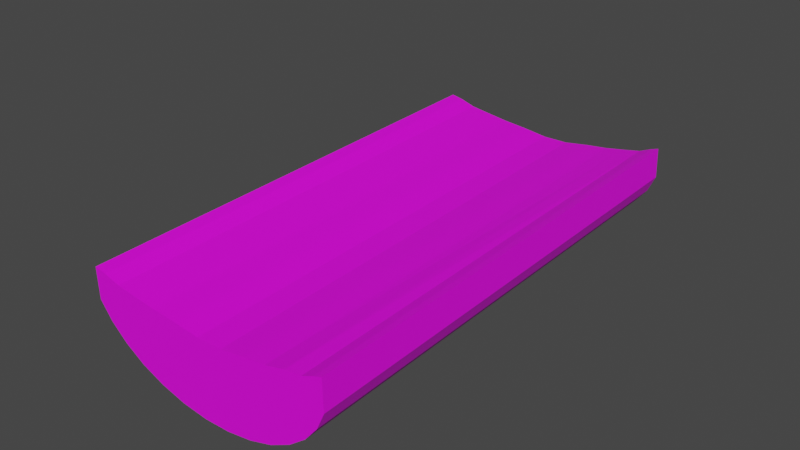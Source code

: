 # Source: HalfPipe.blend  (saved by Blender 3.6.13; exported with 4.5.12 LTS)
import bpy
from mathutils import Matrix  # noqa: F401  (used for matrix-valued properties, if any)

bpy.ops.wm.read_factory_settings(use_empty=True)
scene = bpy.context.scene
scene.name = 'Scene'

# ---- collections
col_collection = bpy.data.collections.new('Collection'); scene.collection.children.link(col_collection)

# ---- images (referenced by path relative to the original .blend; pixels are not part of the script)
import os
ASSET_DIR = os.environ.get("B2B_ASSET_DIR", "")  # directory of the original .blend (textures are referenced by path, not embedded)
HERE = os.path.dirname(os.path.abspath(__file__))  # packed textures are extracted next to this script under _unpacked/

def load_image(name, relpath, width, height, colorspace="sRGB"):
    """Load a texture the original file referenced (path relative to the .blend, or extracted next to this script)."""
    p = next((c for c in (os.path.join(HERE, relpath), os.path.join(ASSET_DIR, relpath)) if relpath and os.path.exists(c)), "")
    if p:
        img = bpy.data.images.load(p, check_existing=True)
        img.name = name
    else:  # same state as the original file: an image datablock whose file is absent (Cycles renders it pink)
        img = bpy.data.images.new(name, width, height)
        img.source = "FILE"
        img.filepath = "//" + (relpath or name)
    img.colorspace_settings.name = colorspace
    return img
img_cylinder_base_color = load_image('Cylinder Base Color', 'PlatformSmall.png', 1024, 1024, 'sRGB')

# ---- materials (node trees are filled in below, after node groups)
mat_material_001 = bpy.data.materials.new('Material.001')
mat_material_001.use_transparent_shadow = False

# ---- material node trees
mat_material_001.use_nodes = True; mat_material_001.node_tree.nodes.clear()
_N = mat_material_001.node_tree.nodes; _L = mat_material_001.node_tree.links
n0 = _N.new('ShaderNodeBsdfPrincipled'); n0.name = 'Principled BSDF'; n0.location = (10, 300)
n0.distribution = 'GGX'
n0.subsurface_method = 'RANDOM_WALK_SKIN'
n0.inputs[3].default_value = 1.45
n0.inputs[27].default_value = (0.0, 0.0, 0.0, 1.0)
n0.inputs[28].default_value = 1.0
n1 = _N.new('ShaderNodeOutputMaterial'); n1.name = 'Material Output'; n1.location = (300, 300)
n2 = _N.new('ShaderNodeTexImage'); n2.name = 'Image Texture'; n2.location = (-280, 280)
n2.image = img_cylinder_base_color
_L.new(n0.outputs[0], n1.inputs[0])
_L.new(n2.outputs[0], n0.inputs[0])
n1.is_active_output = True

# ---- world
world_world = bpy.data.worlds.new('World'); scene.world = world_world
world_world.use_nodes = True; world_world.node_tree.nodes.clear()
_N = world_world.node_tree.nodes; _L = world_world.node_tree.links
n0 = _N.new('ShaderNodeOutputWorld'); n0.name = 'World Output'; n0.location = (300, 300)
n1 = _N.new('ShaderNodeBackground'); n1.name = 'Background'; n1.location = (10, 300)
n1.inputs[0].default_value = (0.05088, 0.05088, 0.05088, 1.0)
_L.new(n1.outputs[0], n0.inputs[0])
n0.is_active_output = True
world_world.color = (0.05088, 0.05088, 0.05088)
world_world.use_sun_shadow = False
world_world.sun_shadow_jitter_overblur = 0.0

# ---- meshes
me_cylinder = bpy.data.meshes.new('Cylinder')
me_cylinder.from_pydata([(0.4784, -0.6272, -0.2171), (0.4589, -0.6584, 0.216), (0.4433, -0.5931, -0.2171), (0.4239, -0.6243, 0.2159), (0.38, -0.5412, -0.2172), (0.3606, -0.5724, 0.2159), (0.3174, -0.4622, -0.2172), (0.3058, -0.4901, 0.2159), (0.2429, -0.3655, -0.2172), (0.2234, -0.3967, 0.2158), (0.1659, -0.2521, -0.2173), (0.1465, -0.2833, 0.2158), (0.0774, -0.1314, -0.2173), (0.05794, -0.1626, 0.2157), (0.006576, 0.002924, -0.2174), (-0.01288, -0.02828, 0.2157), (-0.04382, 0.1456, -0.2174), (-0.06327, 0.1144, 0.2156), (-0.09771, 0.2803, -0.2175), (-0.1172, 0.2491, 0.2156), (-0.141, 0.407, -0.2175), (-0.1604, 0.3758, 0.2156), (-0.1785, 0.5179, -0.2175), (-0.1979, 0.4867, 0.2155), (-0.1939, 0.6152, -0.2176), (-0.2133, 0.584, 0.2155), (-0.213, 0.6839, -0.2176), (-0.2325, 0.6526, 0.2155), (0.3062, -0.7052, -0.217), (0.2867, -0.7364, 0.2161), (0.1888, -0.7058, -0.2169), (0.1693, -0.737, 0.2161), (0.06816, -0.678, -0.2169), (0.0487, -0.7092, 0.2161), (-0.05103, -0.6229, -0.2169), (-0.07049, -0.6541, 0.2162), (-0.1642, -0.5425, -0.2169), (-0.1837, -0.5738, 0.2162), (-0.2671, -0.44, -0.2169), (-0.2865, -0.4712, 0.2161), (-0.3556, -0.3193, -0.217), (-0.375, -0.3505, 0.2161), (-0.4264, -0.185, -0.217), (-0.4459, -0.2162, 0.2161), (-0.4768, -0.04233, -0.2171), (-0.4963, -0.07354, 0.216), (-0.5048, 0.1033, -0.2171), (-0.5243, 0.07209, 0.2159), (-0.5094, 0.2462, -0.2172), (-0.5289, 0.215, 0.2159), (-0.4904, 0.381, -0.2173), (-0.5098, 0.3498, 0.2158), (-0.4484, 0.5025, -0.2174), (-0.4679, 0.4713, 0.2157), (-0.3852, 0.6059, -0.2174), (-0.4047, 0.5747, 0.2156)], [], [(0, 2, 3, 1), (2, 4, 5, 3), (4, 6, 7, 5), (6, 8, 9, 7), (8, 10, 11, 9), (10, 12, 13, 11), (12, 14, 15, 13), (14, 16, 17, 15), (16, 18, 19, 17), (18, 20, 21, 19), (20, 22, 23, 21), (22, 24, 25, 23), (24, 26, 27, 25), (28, 29, 31, 30), (30, 31, 33, 32), (32, 33, 35, 34), (34, 35, 37, 36), (36, 37, 39, 38), (38, 39, 41, 40), (40, 41, 43, 42), (42, 43, 45, 44), (44, 45, 47, 46), (46, 47, 49, 48), (48, 49, 51, 50), (50, 51, 53, 52), (52, 53, 55, 54), (2, 0, 28, 30), (20, 18, 46, 48), (1, 3, 31, 29), (19, 21, 49, 47), (12, 10, 38, 40), (11, 13, 41, 39), (4, 2, 30, 32), (22, 20, 48, 50), (3, 5, 33, 31), (21, 23, 51, 49), (14, 12, 40, 42), (13, 15, 43, 41), (6, 4, 32, 34), (24, 22, 50, 52), (5, 7, 35, 33), (23, 25, 53, 51), (16, 14, 42, 44), (15, 17, 45, 43), (8, 6, 34, 36), (26, 24, 52, 54), (7, 9, 37, 35), (25, 27, 55, 53), (18, 16, 44, 46), (27, 26, 54, 55), (17, 19, 47, 45), (10, 8, 36, 38), (0, 1, 29, 28), (9, 11, 39, 37)])
_uv = me_cylinder.uv_layers.new(name='UVMap')
_uv.uv.foreach_set('vector', [0.2915, 1.0, 0.2437, 1.0, 0.2437, 0.5, 0.2915, 0.5, 0.2437, 1.0, 0.1989, 1.0, 0.1989, 0.5, 0.2437, 0.5, 0.1989, 1.0, 0.1589, 1.0, 0.1589, 0.5, 0.1989, 0.5, 0.7037, 0.5, 0.669, 0.5, 0.669, 0.0, 0.7037, 0.0, 0.669, 0.5, 0.6283, 0.5, 0.6283, 0.0, 0.669, 0.0, 0.6283, 0.5, 0.583, 0.5, 0.583, 0.0, 0.6283, 0.0, 0.583, 0.5, 0.535, 0.5, 0.535, 0.0, 0.583, 0.0, 0.535, 0.5, 0.4859, 0.5, 0.4859, 0.0, 0.535, 0.0, 0.4859, 0.5, 0.4379, 0.5, 0.4379, 0.0, 0.4859, 0.0, 0.4379, 0.5, 0.3926, 0.5, 0.3926, 0.0, 0.4379, 0.0, 0.3926, 0.5, 0.3519, 0.5, 0.3519, 0.0, 0.3926, 0.0, 0.9952, 0.5, 0.9596, 0.5, 0.9596, 0.0, 0.9952, 0.0, 0.9596, 0.5, 0.9181, 0.5, 0.9181, 0.0, 0.9596, 0.0, 0.7856, 0.5, 0.7856, 0.0, 0.8334, 0.0, 0.8334, 0.5, 0.8334, 0.5, 0.8334, 0.0, 0.8781, 0.0, 0.8781, 0.5, 0.8781, 0.5, 0.8781, 0.0, 0.9181, 0.0, 0.9181, 0.5, 0.0, 0.5, 0.0, 0.0, 0.03465, 0.0, 0.03465, 0.5, 0.03465, 0.5, 0.03465, 0.0, 0.0754, 0.0, 0.0754, 0.5, 0.0754, 0.5, 0.0754, 0.0, 0.1207, 0.0, 0.1207, 0.5, 0.1207, 0.5, 0.1207, 0.0, 0.1687, 0.0, 0.1687, 0.5, 0.1687, 0.5, 0.1687, 0.0, 0.2178, 0.0, 0.2178, 0.5, 0.2178, 0.5, 0.2178, 0.0, 0.2658, 0.0, 0.2658, 0.5, 0.2658, 0.5, 0.2658, 0.0, 0.3111, 0.0, 0.3111, 0.5, 0.3111, 0.5, 0.3111, 0.0, 0.3519, 0.0, 0.3519, 0.5, 0.0, 1.0, 0.0, 0.5, 0.03558, 0.5, 0.03558, 1.0, 0.03558, 1.0, 0.03558, 0.5, 0.07706, 0.5, 0.07706, 1.0, 0.3367, 0.5188, 0.2915, 0.5, 0.3735, 0.506, 0.4188, 0.5247, 0.4121, 0.8978, 0.4394, 0.8571, 0.5214, 0.863, 0.4942, 0.9038, 0.808, 0.5, 0.7627, 0.5188, 0.6807, 0.5247, 0.7259, 0.506, 0.6601, 0.8571, 0.6873, 0.8978, 0.6053, 0.9038, 0.578, 0.863, 0.4677, 0.7147, 0.4581, 0.6667, 0.5402, 0.6726, 0.5497, 0.7207, 0.6413, 0.6667, 0.6318, 0.7147, 0.5497, 0.7207, 0.5593, 0.6726, 0.3775, 0.546, 0.3367, 0.5188, 0.4188, 0.5247, 0.4595, 0.5519, 0.3775, 0.9325, 0.4121, 0.8978, 0.4942, 0.9038, 0.4595, 0.9384, 0.7627, 0.5188, 0.722, 0.546, 0.6399, 0.5519, 0.6807, 0.5247, 0.6873, 0.8978, 0.722, 0.9325, 0.6399, 0.9384, 0.6053, 0.9038, 0.4677, 0.7637, 0.4677, 0.7147, 0.5497, 0.7207, 0.5497, 0.7697, 0.6318, 0.7147, 0.6318, 0.7637, 0.5497, 0.7697, 0.5497, 0.7207, 0.4121, 0.5806, 0.3775, 0.546, 0.4595, 0.5519, 0.4942, 0.5866, 0.3367, 0.9597, 0.3775, 0.9325, 0.4595, 0.9384, 0.4188, 0.9657, 0.722, 0.546, 0.6873, 0.5806, 0.6053, 0.5866, 0.6399, 0.5519, 0.722, 0.9325, 0.7627, 0.9597, 0.6807, 0.9657, 0.6399, 0.9384, 0.4581, 0.8118, 0.4677, 0.7637, 0.5497, 0.7697, 0.5402, 0.8178, 0.6318, 0.7637, 0.6413, 0.8118, 0.5593, 0.8178, 0.5497, 0.7697, 0.4394, 0.6214, 0.4121, 0.5806, 0.4942, 0.5866, 0.5214, 0.6273, 0.2915, 0.9785, 0.3367, 0.9597, 0.4188, 0.9657, 0.3735, 0.9844, 0.6873, 0.5806, 0.6601, 0.6214, 0.578, 0.6273, 0.6053, 0.5866, 0.7627, 0.9597, 0.808, 0.9785, 0.7259, 0.9844, 0.6807, 0.9657, 0.4394, 0.8571, 0.4581, 0.8118, 0.5402, 0.8178, 0.5214, 0.863, 0.1589, 0.5, 0.1589, 1.0, 0.07706, 1.0, 0.07706, 0.5, 0.6413, 0.8118, 0.6601, 0.8571, 0.578, 0.863, 0.5593, 0.8178, 0.4581, 0.6667, 0.4394, 0.6214, 0.5214, 0.6273, 0.5402, 0.6726, 0.7037, 0.5, 0.7037, 0.0, 0.7856, 0.0, 0.7856, 0.5, 0.6601, 0.6214, 0.6413, 0.6667, 0.5593, 0.6726, 0.578, 0.6273])
me_cylinder.materials.append(mat_material_001)
me_cylinder.update()

# ---- objects
ob_cylinder = bpy.data.objects.new('Cylinder', me_cylinder)

# ---- transforms, parenting, visibility, modifiers, constraints
ob_cylinder.location = (0.0, 0.0, 0.0)
ob_cylinder.rotation_euler = (1.586, -1.138, -0.01076)
ob_cylinder.scale = (2.526, 2.769, 17.87)

# ---- collection membership
col_collection.objects.link(ob_cylinder)

# ---- scene / render settings (as saved in the file)
scene.frame_start = 1; scene.frame_end = 250; scene.frame_set(1)
scene.render.engine = 'BLENDER_EEVEE_NEXT'
scene.cycles.sampling_pattern = 'TABULATED_SOBOL'
scene.view_settings.view_transform = 'Filmic'
bpy.context.view_layer.update()

# ---- added for rendering (the .blend has no active camera and no usable light): camera, sun
cam_auto = bpy.data.cameras.new('AutoCamera')
cam_auto.lens = 50.0
cam_auto.sensor_width = 36.0
cam_auto.clip_end = 1000.0
ob_auto_camera = bpy.data.objects.new('AutoCamera', cam_auto)
scene.collection.objects.link(ob_auto_camera)
ob_auto_camera.location = (9.21645, -10.9986, 7.25246)
ob_auto_camera.rotation_euler = (1.09748, -7.21219e-08, 0.694738)
scene.camera = ob_auto_camera
light_auto_sun = bpy.data.lights.new('AutoSun', 'SUN')
light_auto_sun.energy = 3.0
light_auto_sun.angle = 0.0523599
ob_auto_sun = bpy.data.objects.new('AutoSun', light_auto_sun)
scene.collection.objects.link(ob_auto_sun)
ob_auto_sun.rotation_euler = (0.872665, 0.174533, 0.523599)
bpy.context.view_layer.update()
